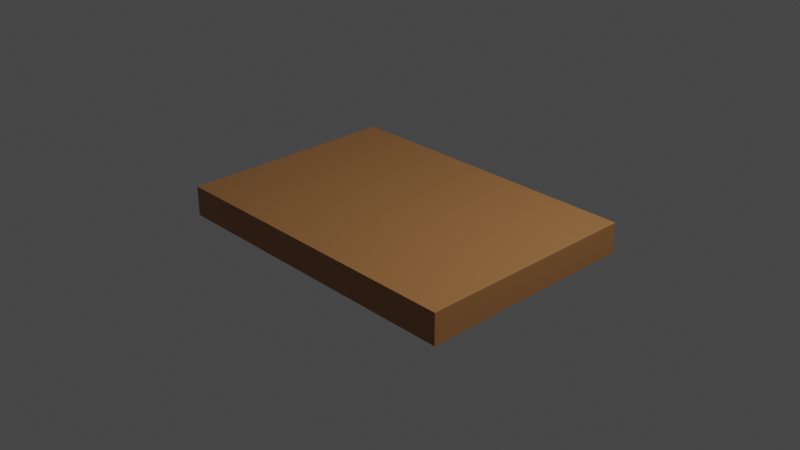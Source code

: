 # Source: papan_pengadon_roti.blend  (saved by Blender 2.90.8; exported with 4.5.12 LTS)
import bpy
from mathutils import Matrix  # noqa: F401  (used for matrix-valued properties, if any)

bpy.ops.wm.read_factory_settings(use_empty=True)
scene = bpy.context.scene
scene.name = 'Scene'

# ---- collections
col_collection = bpy.data.collections.new('Collection'); scene.collection.children.link(col_collection)

# ---- materials (node trees are filled in below, after node groups)
mat_material = bpy.data.materials.new('Material')
mat_material.alpha_threshold = 0.0
mat_material.use_transparent_shadow = False
mat_material.line_color = (0.0, 0.0, 0.0, 1.0)

# ---- material node trees
mat_material.use_nodes = True; mat_material.node_tree.nodes.clear()
_N = mat_material.node_tree.nodes; _L = mat_material.node_tree.links
n0 = _N.new('ShaderNodeOutputMaterial'); n0.name = 'Material Output'; n0.location = (300, 300)
n1 = _N.new('ShaderNodeBsdfPrincipled'); n1.name = 'Principled BSDF'; n1.location = (10, 300)
n1.distribution = 'GGX'
n1.subsurface_method = 'BURLEY'
n1.inputs[0].default_value = (0.3763, 0.1684, 0.05691, 1.0)
n1.inputs[2].default_value = 0.4
n1.inputs[3].default_value = 1.45
n1.inputs[27].default_value = (0.0, 0.0, 0.0, 1.0)
n1.inputs[28].default_value = 1.0
_L.new(n1.outputs[0], n0.inputs[0])
n0.is_active_output = True

# ---- world
world_world = bpy.data.worlds.new('World'); scene.world = world_world
world_world.use_nodes = True; world_world.node_tree.nodes.clear()
_N = world_world.node_tree.nodes; _L = world_world.node_tree.links
n0 = _N.new('ShaderNodeOutputWorld'); n0.name = 'World Output'; n0.location = (300, 300)
n1 = _N.new('ShaderNodeBackground'); n1.name = 'Background'; n1.location = (10, 300)
n1.inputs[0].default_value = (0.05088, 0.05088, 0.05088, 1.0)
_L.new(n1.outputs[0], n0.inputs[0])
n0.is_active_output = True
world_world.color = (0.05088, 0.05088, 0.05088)
world_world.use_sun_shadow = False
world_world.sun_shadow_jitter_overblur = 0.0

# ---- cameras
cam_camera = bpy.data.cameras.new('Camera')
cam_camera.clip_end = 100.0
cam_camera.ortho_scale = 7.314

# ---- lights
light_light = bpy.data.lights.new('Light', 'POINT')
light_light.transmission_factor = 0.0
light_light.energy = 1000.0
light_light.shadow_soft_size = 0.1
light_light.shadow_maximum_resolution = 0.006
light_light.use_absolute_resolution = True

# ---- meshes
me_cube = bpy.data.meshes.new('Cube')
me_cube.from_pydata([(1.0, 1.0, 1.0), (1.0, 1.0, -1.0), (1.0, -1.0, 1.0), (1.0, -1.0, -1.0), (-1.0, 1.0, 1.0), (-1.0, 1.0, -1.0), (-1.0, -1.0, 1.0), (-1.0, -1.0, -1.0)], [], [(0, 4, 6, 2), (3, 2, 6, 7), (7, 6, 4, 5), (5, 1, 3, 7), (1, 0, 2, 3), (5, 4, 0, 1)])
_uv = me_cube.uv_layers.new(name='UVMap')
_uv.uv.foreach_set('vector', [0.625, 0.5, 0.875, 0.5, 0.875, 0.75, 0.625, 0.75, 0.375, 0.75, 0.625, 0.75, 0.625, 1.0, 0.375, 1.0, 0.375, 0.0, 0.625, 0.0, 0.625, 0.25, 0.375, 0.25, 0.125, 0.5, 0.375, 0.5, 0.375, 0.75, 0.125, 0.75, 0.375, 0.5, 0.625, 0.5, 0.625, 0.75, 0.375, 0.75, 0.375, 0.25, 0.625, 0.25, 0.625, 0.5, 0.375, 0.5])
me_cube.materials.append(mat_material)
me_cube.use_remesh_preserve_volume = False
me_cube.use_remesh_preserve_attributes = False
me_cube.use_mirror_vertex_groups = False
me_cube.update()

# ---- objects
ob_cube = bpy.data.objects.new('Cube', me_cube)
ob_light = bpy.data.objects.new('Light', light_light)
ob_camera = bpy.data.objects.new('Camera', cam_camera)

# ---- transforms, parenting, visibility, modifiers, constraints
ob_cube.location = (0.0, 0.0, 0.0)
ob_cube.scale = (1.751, 1.238, 0.1653)
ob_cube.lock_rotations_4d = False
ob_cube.empty_display_type = 'ARROWS'
ob_cube.lineart.crease_threshold = 0.0
ob_light.location = (4.076, 1.005, 5.904)
ob_light.rotation_euler = (0.6503, 0.05522, 1.866)
ob_light.lock_rotations_4d = False
ob_light.empty_display_type = 'ARROWS'
ob_light.color = (0.0, 0.0, 0.0, 0.0)
ob_light.lineart.crease_threshold = 0.0
ob_camera.location = (7.359, -6.926, 4.958)
ob_camera.rotation_euler = (1.109, 0.0, 0.8149)
ob_camera.lock_rotations_4d = False
ob_camera.empty_display_type = 'ARROWS'
ob_camera.color = (0.0, 0.0, 0.0, 0.0)
ob_camera.display_type = 'WIRE'
ob_camera.lineart.crease_threshold = 0.0

# ---- collection membership
col_collection.objects.link(ob_cube)
col_collection.objects.link(ob_light)
col_collection.objects.link(ob_camera)

# ---- scene / render settings (as saved in the file)
scene.camera = ob_camera
scene.frame_start = 1; scene.frame_end = 250; scene.frame_set(1)
scene.render.engine = 'BLENDER_EEVEE_NEXT'
scene.cycles.use_denoising = False
scene.cycles.samples = 128
scene.cycles.sampling_pattern = 'TABULATED_SOBOL'
scene.cycles.use_adaptive_sampling = False
scene.cycles.use_light_tree = False
scene.view_settings.view_transform = 'Filmic'
bpy.context.view_layer.update()

